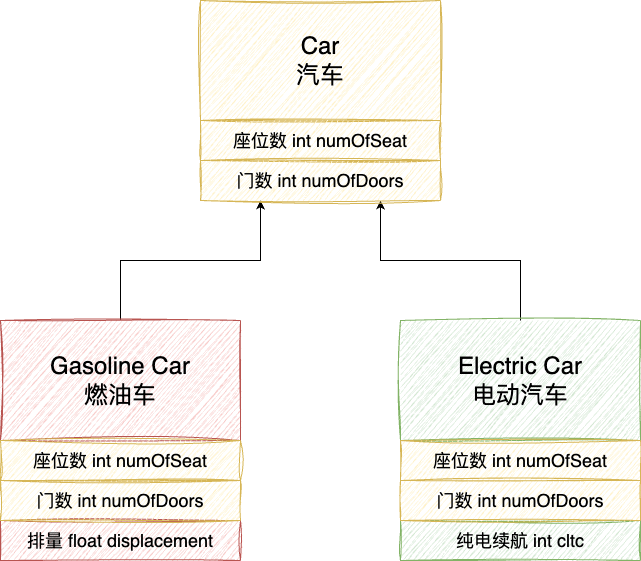

The diagram above was exported from draw.io. Its source (the exported page's mxGraphModel, read from the mxfile embedded in the PNG):
<mxGraphModel dx="946" dy="679" grid="1" gridSize="10" guides="1" tooltips="1" connect="1" arrows="1" fold="1" page="1" pageScale="1" pageWidth="850" pageHeight="1100" math="0" shadow="0">
  <root>
    <mxCell id="0" />
    <mxCell id="1" parent="0" />
    <mxCell id="h5w4guH996BRRDDJ7Wcj-13" style="edgeStyle=orthogonalEdgeStyle;rounded=0;orthogonalLoop=1;jettySize=auto;html=1;entryX=0.25;entryY=1;entryDx=0;entryDy=0;" edge="1" parent="1" source="h5w4guH996BRRDDJ7Wcj-1" target="h5w4guH996BRRDDJ7Wcj-11">
      <mxGeometry relative="1" as="geometry" />
    </mxCell>
    <mxCell id="h5w4guH996BRRDDJ7Wcj-1" value="&lt;font style=&quot;font-size: 24px;&quot;&gt;Gasoline Car&lt;/font&gt;&lt;div&gt;&lt;font style=&quot;font-size: 24px;&quot;&gt;燃油车&lt;/font&gt;&lt;/div&gt;" style="rounded=0;whiteSpace=wrap;html=1;shadow=0;sketch=1;curveFitting=1;jiggle=2;fillColor=#f8cecc;strokeColor=#b85450;" vertex="1" parent="1">
      <mxGeometry x="80" y="360" width="240" height="120" as="geometry" />
    </mxCell>
    <mxCell id="h5w4guH996BRRDDJ7Wcj-2" value="&lt;font style=&quot;font-size: 18px;&quot;&gt;座位数 int numOfSeat&lt;/font&gt;" style="rounded=0;whiteSpace=wrap;html=1;fillColor=#fff2cc;strokeColor=#d6b656;sketch=1;curveFitting=1;jiggle=2;" vertex="1" parent="1">
      <mxGeometry x="80" y="480" width="240" height="40" as="geometry" />
    </mxCell>
    <mxCell id="h5w4guH996BRRDDJ7Wcj-3" value="&lt;span style=&quot;font-size: 18px;&quot;&gt;排量 float&amp;nbsp;&lt;/span&gt;&lt;span style=&quot;font-size: 18px; background-color: transparent; color: light-dark(rgb(0, 0, 0), rgb(255, 255, 255));&quot;&gt;displacement&lt;/span&gt;" style="rounded=0;whiteSpace=wrap;html=1;fillColor=#f8cecc;strokeColor=#b85450;sketch=1;curveFitting=1;jiggle=2;" vertex="1" parent="1">
      <mxGeometry x="80" y="560" width="240" height="40" as="geometry" />
    </mxCell>
    <mxCell id="h5w4guH996BRRDDJ7Wcj-4" value="&lt;span style=&quot;font-size: 18px;&quot;&gt;门数 int&amp;nbsp;&lt;/span&gt;&lt;span style=&quot;font-size: 18px; background-color: transparent; color: light-dark(rgb(0, 0, 0), rgb(255, 255, 255));&quot;&gt;numOfDoors&lt;/span&gt;" style="rounded=0;whiteSpace=wrap;html=1;fillColor=#fff2cc;strokeColor=#d6b656;sketch=1;curveFitting=1;jiggle=2;" vertex="1" parent="1">
      <mxGeometry x="80" y="520" width="240" height="40" as="geometry" />
    </mxCell>
    <mxCell id="h5w4guH996BRRDDJ7Wcj-14" style="edgeStyle=orthogonalEdgeStyle;rounded=0;orthogonalLoop=1;jettySize=auto;html=1;entryX=0.75;entryY=1;entryDx=0;entryDy=0;" edge="1" parent="1" source="h5w4guH996BRRDDJ7Wcj-5" target="h5w4guH996BRRDDJ7Wcj-11">
      <mxGeometry relative="1" as="geometry" />
    </mxCell>
    <mxCell id="h5w4guH996BRRDDJ7Wcj-5" value="&lt;font style=&quot;font-size: 24px;&quot;&gt;Electric Car&lt;/font&gt;&lt;div&gt;&lt;font style=&quot;font-size: 24px;&quot;&gt;电动汽车&lt;/font&gt;&lt;/div&gt;" style="rounded=0;whiteSpace=wrap;html=1;shadow=0;sketch=1;curveFitting=1;jiggle=2;fillColor=#d5e8d4;strokeColor=#82b366;" vertex="1" parent="1">
      <mxGeometry x="480" y="360" width="240" height="120" as="geometry" />
    </mxCell>
    <mxCell id="h5w4guH996BRRDDJ7Wcj-6" value="&lt;font style=&quot;font-size: 18px;&quot;&gt;座位数 int numOfSeat&lt;/font&gt;" style="rounded=0;whiteSpace=wrap;html=1;fillColor=#fff2cc;strokeColor=#d6b656;sketch=1;curveFitting=1;jiggle=2;" vertex="1" parent="1">
      <mxGeometry x="480" y="480" width="240" height="40" as="geometry" />
    </mxCell>
    <mxCell id="h5w4guH996BRRDDJ7Wcj-7" value="&lt;span style=&quot;font-size: 18px;&quot;&gt;纯电续航 int cltc&lt;/span&gt;" style="rounded=0;whiteSpace=wrap;html=1;fillColor=#d5e8d4;strokeColor=#82b366;sketch=1;curveFitting=1;jiggle=2;" vertex="1" parent="1">
      <mxGeometry x="480" y="560" width="240" height="40" as="geometry" />
    </mxCell>
    <mxCell id="h5w4guH996BRRDDJ7Wcj-8" value="&lt;span style=&quot;font-size: 18px;&quot;&gt;门数 int&amp;nbsp;&lt;/span&gt;&lt;span style=&quot;font-size: 18px; background-color: transparent; color: light-dark(rgb(0, 0, 0), rgb(255, 255, 255));&quot;&gt;numOfDoors&lt;/span&gt;" style="rounded=0;whiteSpace=wrap;html=1;fillColor=#fff2cc;strokeColor=#d6b656;sketch=1;curveFitting=1;jiggle=2;" vertex="1" parent="1">
      <mxGeometry x="480" y="520" width="240" height="40" as="geometry" />
    </mxCell>
    <mxCell id="h5w4guH996BRRDDJ7Wcj-9" value="&lt;font style=&quot;font-size: 24px;&quot;&gt;Car&lt;/font&gt;&lt;div&gt;&lt;font style=&quot;font-size: 24px;&quot;&gt;汽车&lt;/font&gt;&lt;/div&gt;" style="rounded=0;whiteSpace=wrap;html=1;shadow=0;sketch=1;curveFitting=1;jiggle=2;fillColor=#fff2cc;strokeColor=#d6b656;" vertex="1" parent="1">
      <mxGeometry x="280" y="40" width="240" height="120" as="geometry" />
    </mxCell>
    <mxCell id="h5w4guH996BRRDDJ7Wcj-10" value="&lt;font style=&quot;font-size: 18px;&quot;&gt;座位数 int numOfSeat&lt;/font&gt;" style="rounded=0;whiteSpace=wrap;html=1;fillColor=#fff2cc;strokeColor=#d6b656;sketch=1;curveFitting=1;jiggle=2;" vertex="1" parent="1">
      <mxGeometry x="280" y="160" width="240" height="40" as="geometry" />
    </mxCell>
    <mxCell id="h5w4guH996BRRDDJ7Wcj-11" value="&lt;span style=&quot;font-size: 18px;&quot;&gt;门数 int&amp;nbsp;&lt;/span&gt;&lt;span style=&quot;font-size: 18px; background-color: transparent; color: light-dark(rgb(0, 0, 0), rgb(255, 255, 255));&quot;&gt;numOfDoors&lt;/span&gt;" style="rounded=0;whiteSpace=wrap;html=1;fillColor=#fff2cc;strokeColor=#d6b656;sketch=1;curveFitting=1;jiggle=2;" vertex="1" parent="1">
      <mxGeometry x="280" y="200" width="240" height="40" as="geometry" />
    </mxCell>
  </root>
</mxGraphModel>